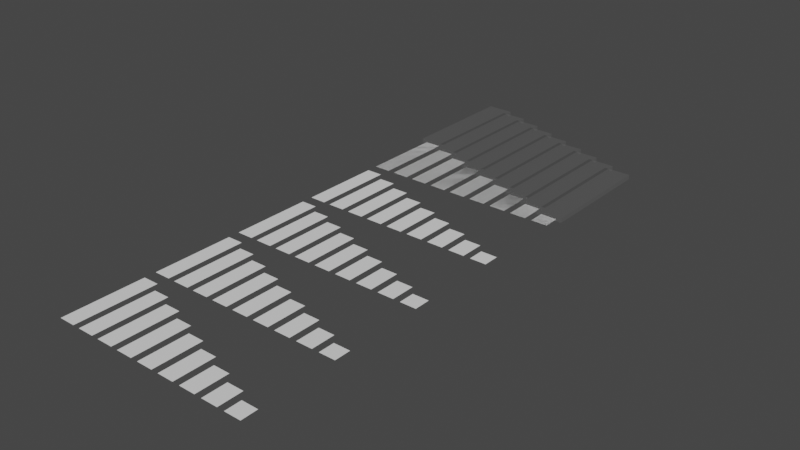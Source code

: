# Source: lightning_bullet.blend  (saved by Blender 3.6.13; exported with 4.5.12 LTS)
import bpy
from mathutils import Matrix  # noqa: F401  (used for matrix-valued properties, if any)

bpy.ops.wm.read_factory_settings(use_empty=True)
scene = bpy.context.scene
scene.name = 'Scene'

# ---- collections
col_bullet_0 = bpy.data.collections.new('bullet_0'); scene.collection.children.link(col_bullet_0)
col_sample = bpy.data.collections.new('sample'); scene.collection.children.link(col_sample)

# ---- materials (node trees are filled in below, after node groups)
mat_material = bpy.data.materials.new('Material')
mat_material.surface_render_method = 'BLENDED'
mat_material.blend_method = 'BLEND'
mat_material.alpha_threshold = 0.0
mat_material.use_transparent_shadow = False
mat_material.roughness = 0.5
mat_material.line_color = (0.0, 0.0, 0.0, 1.0)

# ---- material node trees
mat_material.use_nodes = True; mat_material.node_tree.nodes.clear()
_N = mat_material.node_tree.nodes; _L = mat_material.node_tree.links
n0 = _N.new('ShaderNodeOutputMaterial'); n0.name = 'Material Output'; n0.location = (300, 300)
n1 = _N.new('ShaderNodeBsdfPrincipled'); n1.name = 'Principled BSDF'; n1.location = (10, 300)
n1.distribution = 'GGX'
n1.subsurface_method = 'RANDOM_WALK_SKIN'
n1.inputs[0].default_value = (0.8, 0.8, 0.8, 0.2071)
n1.inputs[3].default_value = 1.45
n1.inputs[4].default_value = 0.03109
n1.inputs[27].default_value = (0.0, 0.0, 0.0, 1.0)
n1.inputs[28].default_value = 1.0
_L.new(n1.outputs[0], n0.inputs[0])
n0.is_active_output = True

# ---- world
world_world = bpy.data.worlds.new('World'); scene.world = world_world
world_world.use_nodes = True; world_world.node_tree.nodes.clear()
_N = world_world.node_tree.nodes; _L = world_world.node_tree.links
n0 = _N.new('ShaderNodeOutputWorld'); n0.name = 'World Output'; n0.location = (300, 300)
n1 = _N.new('ShaderNodeBackground'); n1.name = 'Background'; n1.location = (10, 300)
n1.inputs[0].default_value = (0.05088, 0.05088, 0.05088, 1.0)
_L.new(n1.outputs[0], n0.inputs[0])
n0.is_active_output = True
world_world.color = (0.05088, 0.05088, 0.05088)
world_world.use_sun_shadow = False
world_world.sun_shadow_jitter_overblur = 0.0

# ---- meshes
me_cube_mesh_data_4445 = bpy.data.meshes.new('cube_mesh_data.4445')
me_cube_mesh_data_4445.from_pydata([(87.61, 31.28, 87.61), (-87.61, 31.28, 87.61), (-87.61, 31.28, -788.4), (87.61, 31.28, -788.4)], [], [(2, 1, 0, 3)])
_uv = me_cube_mesh_data_4445.uv_layers.new(name='UVMap')
_uv.uv.foreach_set('vector', [0.0, 0.9999, 0.0, 0.0, 0.1992, 0.0, 0.1992, 0.9999])
me_cube_mesh_data_4445.materials.append(None)
me_cube_mesh_data_4445.update()
me_cube_mesh_data_008 = bpy.data.meshes.new('cube_mesh_data.008')
me_cube_mesh_data_008.from_pydata([(87.61, 31.28, 87.61), (-87.61, 31.28, 87.61), (-87.61, 31.28, -700.8), (87.61, 31.28, -700.8)], [], [(2, 1, 0, 3)])
_uv = me_cube_mesh_data_008.uv_layers.new(name='UVMap')
_uv.uv.foreach_set('vector', [0.0, 0.8999, 0.0, 0.0, 0.1992, 0.0, 0.1992, 0.8999])
me_cube_mesh_data_008.materials.append(None)
me_cube_mesh_data_008.update()
me_cube_mesh_data_009 = bpy.data.meshes.new('cube_mesh_data.009')
me_cube_mesh_data_009.from_pydata([(87.61, 31.28, 87.61), (-87.61, 31.28, 87.61), (-87.61, 31.28, -613.2), (87.61, 31.28, -613.2)], [], [(2, 1, 0, 3)])
_uv = me_cube_mesh_data_009.uv_layers.new(name='UVMap')
_uv.uv.foreach_set('vector', [0.0, 0.7999, 0.0, 0.0, 0.1992, 0.0, 0.1992, 0.7999])
me_cube_mesh_data_009.materials.append(None)
me_cube_mesh_data_009.update()
me_cube_mesh_data_010 = bpy.data.meshes.new('cube_mesh_data.010')
me_cube_mesh_data_010.from_pydata([(87.61, 31.28, 87.61), (-87.61, 31.28, 87.61), (-87.61, 31.28, -525.6), (87.61, 31.28, -525.6)], [], [(2, 1, 0, 3)])
_uv = me_cube_mesh_data_010.uv_layers.new(name='UVMap')
_uv.uv.foreach_set('vector', [0.0, 0.6999, 0.0, 0.0, 0.1992, 0.0, 0.1992, 0.6999])
me_cube_mesh_data_010.materials.append(None)
me_cube_mesh_data_010.update()
me_cube_mesh_data_011 = bpy.data.meshes.new('cube_mesh_data.011')
me_cube_mesh_data_011.from_pydata([(87.61, 31.28, 87.61), (-87.61, 31.28, 87.61), (-87.61, 31.28, -437.9), (87.61, 31.28, -437.9)], [], [(2, 1, 0, 3)])
_uv = me_cube_mesh_data_011.uv_layers.new(name='UVMap')
_uv.uv.foreach_set('vector', [0.0, 0.5999, 0.0, 0.0, 0.1992, 0.0, 0.1992, 0.5999])
me_cube_mesh_data_011.materials.append(None)
me_cube_mesh_data_011.update()
me_cube_mesh_data_012 = bpy.data.meshes.new('cube_mesh_data.012')
me_cube_mesh_data_012.from_pydata([(87.61, 31.28, 87.61), (-87.61, 31.28, 87.61), (-87.61, 31.28, -350.3), (87.61, 31.28, -350.3)], [], [(2, 1, 0, 3)])
_uv = me_cube_mesh_data_012.uv_layers.new(name='UVMap')
_uv.uv.foreach_set('vector', [0.0, 0.4999, 0.0, 0.0, 0.1992, 0.0, 0.1992, 0.4999])
me_cube_mesh_data_012.materials.append(None)
me_cube_mesh_data_012.update()
me_cube_mesh_data_013 = bpy.data.meshes.new('cube_mesh_data.013')
me_cube_mesh_data_013.from_pydata([(87.61, 31.28, 87.61), (-87.61, 31.28, 87.61), (-87.61, 31.28, -262.7), (87.61, 31.28, -262.7)], [], [(2, 1, 0, 3)])
_uv = me_cube_mesh_data_013.uv_layers.new(name='UVMap')
_uv.uv.foreach_set('vector', [0.0, 0.3999, 0.0, 0.0, 0.1992, 0.0, 0.1992, 0.3999])
me_cube_mesh_data_013.materials.append(None)
me_cube_mesh_data_013.update()
me_cube_mesh_data_014 = bpy.data.meshes.new('cube_mesh_data.014')
me_cube_mesh_data_014.from_pydata([(87.61, 31.28, 87.61), (-87.61, 31.28, 87.61), (-87.61, 31.28, -175.1), (87.61, 31.28, -175.1)], [], [(1, 0, 3, 2)])
_uv = me_cube_mesh_data_014.uv_layers.new(name='UVMap')
_uv.uv.foreach_set('vector', [0.0, 0.0, 0.1992, 0.0, 0.1992, 0.2999, 0.0, 0.2999])
me_cube_mesh_data_014.materials.append(None)
me_cube_mesh_data_014.update()
me_cube_mesh_data_015 = bpy.data.meshes.new('cube_mesh_data.015')
me_cube_mesh_data_015.from_pydata([(87.61, 31.28, 87.61), (-87.61, 31.28, 87.61), (-87.61, 31.28, -87.51), (87.61, 31.28, -87.51)], [], [(1, 0, 3, 2)])
_uv = me_cube_mesh_data_015.uv_layers.new(name='UVMap')
_uv.uv.foreach_set('vector', [0.0, 0.0, 0.1992, 0.0, 0.1992, 0.1999, 0.0, 0.1999])
me_cube_mesh_data_015.materials.append(None)
me_cube_mesh_data_015.update()
me_cube_mesh_data_063 = bpy.data.meshes.new('cube_mesh_data.063')
me_cube_mesh_data_063.from_pydata([(87.61, 31.28, 87.61), (-87.61, 31.28, 87.61), (-87.61, 31.28, -788.4), (87.61, 31.28, -788.4)], [], [(2, 1, 0, 3)])
_uv = me_cube_mesh_data_063.uv_layers.new(name='UVMap')
_uv.uv.foreach_set('vector', [0.2, 0.9999, 0.2, 0.0, 0.3992, 0.0, 0.3992, 0.9999])
me_cube_mesh_data_063.materials.append(None)
me_cube_mesh_data_063.update()
me_cube_mesh_data_064 = bpy.data.meshes.new('cube_mesh_data.064')
me_cube_mesh_data_064.from_pydata([(87.61, 31.28, 87.61), (-87.61, 31.28, 87.61), (-87.61, 31.28, -700.8), (87.61, 31.28, -700.8)], [], [(2, 1, 0, 3)])
_uv = me_cube_mesh_data_064.uv_layers.new(name='UVMap')
_uv.uv.foreach_set('vector', [0.2, 0.8999, 0.2, 0.0, 0.3992, 0.0, 0.3992, 0.8999])
me_cube_mesh_data_064.materials.append(None)
me_cube_mesh_data_064.update()
me_cube_mesh_data_065 = bpy.data.meshes.new('cube_mesh_data.065')
me_cube_mesh_data_065.from_pydata([(87.61, 31.28, 87.61), (-87.61, 31.28, 87.61), (-87.61, 31.28, -613.2), (87.61, 31.28, -613.2)], [], [(2, 1, 0, 3)])
_uv = me_cube_mesh_data_065.uv_layers.new(name='UVMap')
_uv.uv.foreach_set('vector', [0.2, 0.7999, 0.2, 0.0, 0.3992, 0.0, 0.3992, 0.7999])
me_cube_mesh_data_065.materials.append(None)
me_cube_mesh_data_065.update()
me_cube_mesh_data_066 = bpy.data.meshes.new('cube_mesh_data.066')
me_cube_mesh_data_066.from_pydata([(87.61, 31.28, 87.61), (-87.61, 31.28, 87.61), (-87.61, 31.28, -525.6), (87.61, 31.28, -525.6)], [], [(2, 1, 0, 3)])
_uv = me_cube_mesh_data_066.uv_layers.new(name='UVMap')
_uv.uv.foreach_set('vector', [0.2, 0.6999, 0.2, 0.0, 0.3992, 0.0, 0.3992, 0.6999])
me_cube_mesh_data_066.materials.append(None)
me_cube_mesh_data_066.update()
me_cube_mesh_data_067 = bpy.data.meshes.new('cube_mesh_data.067')
me_cube_mesh_data_067.from_pydata([(87.61, 31.28, 87.61), (-87.61, 31.28, 87.61), (-87.61, 31.28, -437.9), (87.61, 31.28, -437.9)], [], [(2, 1, 0, 3)])
_uv = me_cube_mesh_data_067.uv_layers.new(name='UVMap')
_uv.uv.foreach_set('vector', [0.2, 0.5999, 0.2, 0.0, 0.3992, 0.0, 0.3992, 0.5999])
me_cube_mesh_data_067.materials.append(None)
me_cube_mesh_data_067.update()
me_cube_mesh_data_068 = bpy.data.meshes.new('cube_mesh_data.068')
me_cube_mesh_data_068.from_pydata([(87.61, 31.28, 87.61), (-87.61, 31.28, 87.61), (-87.61, 31.28, -350.3), (87.61, 31.28, -350.3)], [], [(2, 1, 0, 3)])
_uv = me_cube_mesh_data_068.uv_layers.new(name='UVMap')
_uv.uv.foreach_set('vector', [0.2, 0.4999, 0.2, 0.0, 0.3992, 0.0, 0.3992, 0.4999])
me_cube_mesh_data_068.materials.append(None)
me_cube_mesh_data_068.update()
me_cube_mesh_data_069 = bpy.data.meshes.new('cube_mesh_data.069')
me_cube_mesh_data_069.from_pydata([(87.61, 31.28, 87.61), (-87.61, 31.28, 87.61), (-87.61, 31.28, -262.7), (87.61, 31.28, -262.7)], [], [(2, 1, 0, 3)])
_uv = me_cube_mesh_data_069.uv_layers.new(name='UVMap')
_uv.uv.foreach_set('vector', [0.2, 0.3999, 0.2, 0.0, 0.3992, 0.0, 0.3992, 0.3999])
me_cube_mesh_data_069.materials.append(None)
me_cube_mesh_data_069.update()
me_cube_mesh_data_070 = bpy.data.meshes.new('cube_mesh_data.070')
me_cube_mesh_data_070.from_pydata([(87.61, 31.28, 87.61), (-87.61, 31.28, 87.61), (-87.61, 31.28, -175.1), (87.61, 31.28, -175.1)], [], [(1, 0, 3, 2)])
_uv = me_cube_mesh_data_070.uv_layers.new(name='UVMap')
_uv.uv.foreach_set('vector', [0.2, 0.0, 0.3992, 0.0, 0.3992, 0.2999, 0.2, 0.2999])
me_cube_mesh_data_070.materials.append(None)
me_cube_mesh_data_070.update()
me_cube_mesh_data_071 = bpy.data.meshes.new('cube_mesh_data.071')
me_cube_mesh_data_071.from_pydata([(87.61, 31.28, 87.61), (-87.61, 31.28, 87.61), (-87.61, 31.28, -87.51), (87.61, 31.28, -87.51)], [], [(1, 0, 3, 2)])
_uv = me_cube_mesh_data_071.uv_layers.new(name='UVMap')
_uv.uv.foreach_set('vector', [0.2, 0.0, 0.3992, 0.0, 0.3992, 0.1999, 0.2, 0.1999])
me_cube_mesh_data_071.materials.append(None)
me_cube_mesh_data_071.update()
me_cube_mesh_data_072 = bpy.data.meshes.new('cube_mesh_data.072')
me_cube_mesh_data_072.from_pydata([(87.61, 31.28, 87.61), (-87.61, 31.28, 87.61), (-87.61, 31.28, -788.4), (87.61, 31.28, -788.4)], [], [(2, 1, 0, 3)])
_uv = me_cube_mesh_data_072.uv_layers.new(name='UVMap')
_uv.uv.foreach_set('vector', [0.4, 0.9999, 0.4, 0.0, 0.5992, 0.0, 0.5992, 0.9999])
me_cube_mesh_data_072.materials.append(None)
me_cube_mesh_data_072.update()
me_cube_mesh_data_073 = bpy.data.meshes.new('cube_mesh_data.073')
me_cube_mesh_data_073.from_pydata([(87.61, 31.28, 87.61), (-87.61, 31.28, 87.61), (-87.61, 31.28, -700.8), (87.61, 31.28, -700.8)], [], [(2, 1, 0, 3)])
_uv = me_cube_mesh_data_073.uv_layers.new(name='UVMap')
_uv.uv.foreach_set('vector', [0.4, 0.8999, 0.4, 0.0, 0.5992, 0.0, 0.5992, 0.8999])
me_cube_mesh_data_073.materials.append(None)
me_cube_mesh_data_073.update()
me_cube_mesh_data_074 = bpy.data.meshes.new('cube_mesh_data.074')
me_cube_mesh_data_074.from_pydata([(87.61, 31.28, 87.61), (-87.61, 31.28, 87.61), (-87.61, 31.28, -613.2), (87.61, 31.28, -613.2)], [], [(2, 1, 0, 3)])
_uv = me_cube_mesh_data_074.uv_layers.new(name='UVMap')
_uv.uv.foreach_set('vector', [0.4, 0.7999, 0.4, 0.0, 0.5992, 0.0, 0.5992, 0.7999])
me_cube_mesh_data_074.materials.append(None)
me_cube_mesh_data_074.update()
me_cube_mesh_data_075 = bpy.data.meshes.new('cube_mesh_data.075')
me_cube_mesh_data_075.from_pydata([(87.61, 31.28, 87.61), (-87.61, 31.28, 87.61), (-87.61, 31.28, -525.6), (87.61, 31.28, -525.6)], [], [(2, 1, 0, 3)])
_uv = me_cube_mesh_data_075.uv_layers.new(name='UVMap')
_uv.uv.foreach_set('vector', [0.4, 0.6999, 0.4, 0.0, 0.5992, 0.0, 0.5992, 0.6999])
me_cube_mesh_data_075.materials.append(None)
me_cube_mesh_data_075.update()
me_cube_mesh_data_076 = bpy.data.meshes.new('cube_mesh_data.076')
me_cube_mesh_data_076.from_pydata([(87.61, 31.28, 87.61), (-87.61, 31.28, 87.61), (-87.61, 31.28, -437.9), (87.61, 31.28, -437.9)], [], [(2, 1, 0, 3)])
_uv = me_cube_mesh_data_076.uv_layers.new(name='UVMap')
_uv.uv.foreach_set('vector', [0.4, 0.5999, 0.4, 0.0, 0.5992, 0.0, 0.5992, 0.5999])
me_cube_mesh_data_076.materials.append(None)
me_cube_mesh_data_076.update()
me_cube_mesh_data_077 = bpy.data.meshes.new('cube_mesh_data.077')
me_cube_mesh_data_077.from_pydata([(87.61, 31.28, 87.61), (-87.61, 31.28, 87.61), (-87.61, 31.28, -350.3), (87.61, 31.28, -350.3)], [], [(2, 1, 0, 3)])
_uv = me_cube_mesh_data_077.uv_layers.new(name='UVMap')
_uv.uv.foreach_set('vector', [0.4, 0.4999, 0.4, 0.0, 0.5992, 0.0, 0.5992, 0.4999])
me_cube_mesh_data_077.materials.append(None)
me_cube_mesh_data_077.update()
me_cube_mesh_data_078 = bpy.data.meshes.new('cube_mesh_data.078')
me_cube_mesh_data_078.from_pydata([(87.61, 31.28, 87.61), (-87.61, 31.28, 87.61), (-87.61, 31.28, -262.7), (87.61, 31.28, -262.7)], [], [(2, 1, 0, 3)])
_uv = me_cube_mesh_data_078.uv_layers.new(name='UVMap')
_uv.uv.foreach_set('vector', [0.4, 0.3999, 0.4, 0.0, 0.5992, 0.0, 0.5992, 0.3999])
me_cube_mesh_data_078.materials.append(None)
me_cube_mesh_data_078.update()
me_cube_mesh_data_079 = bpy.data.meshes.new('cube_mesh_data.079')
me_cube_mesh_data_079.from_pydata([(87.61, 31.28, 87.61), (-87.61, 31.28, 87.61), (-87.61, 31.28, -175.1), (87.61, 31.28, -175.1)], [], [(1, 0, 3, 2)])
_uv = me_cube_mesh_data_079.uv_layers.new(name='UVMap')
_uv.uv.foreach_set('vector', [0.4, 0.0, 0.5992, 0.0, 0.5992, 0.2999, 0.4, 0.2999])
me_cube_mesh_data_079.materials.append(None)
me_cube_mesh_data_079.update()
me_cube_mesh_data_080 = bpy.data.meshes.new('cube_mesh_data.080')
me_cube_mesh_data_080.from_pydata([(87.61, 31.28, 87.61), (-87.61, 31.28, 87.61), (-87.61, 31.28, -87.51), (87.61, 31.28, -87.51)], [], [(1, 0, 3, 2)])
_uv = me_cube_mesh_data_080.uv_layers.new(name='UVMap')
_uv.uv.foreach_set('vector', [0.4, 0.0, 0.5992, 0.0, 0.5992, 0.1999, 0.4, 0.1999])
me_cube_mesh_data_080.materials.append(None)
me_cube_mesh_data_080.update()
me_cube_mesh_data_081 = bpy.data.meshes.new('cube_mesh_data.081')
me_cube_mesh_data_081.from_pydata([(87.61, 31.28, 87.61), (-87.61, 31.28, 87.61), (-87.61, 31.28, -788.4), (87.61, 31.28, -788.4)], [], [(2, 1, 0, 3)])
_uv = me_cube_mesh_data_081.uv_layers.new(name='UVMap')
_uv.uv.foreach_set('vector', [0.6, 0.9999, 0.6, 0.0, 0.7992, 0.0, 0.7992, 0.9999])
me_cube_mesh_data_081.materials.append(None)
me_cube_mesh_data_081.update()
me_cube_mesh_data_082 = bpy.data.meshes.new('cube_mesh_data.082')
me_cube_mesh_data_082.from_pydata([(87.61, 31.28, 87.61), (-87.61, 31.28, 87.61), (-87.61, 31.28, -700.8), (87.61, 31.28, -700.8)], [], [(2, 1, 0, 3)])
_uv = me_cube_mesh_data_082.uv_layers.new(name='UVMap')
_uv.uv.foreach_set('vector', [0.6, 0.8999, 0.6, 0.0, 0.7992, 0.0, 0.7992, 0.8999])
me_cube_mesh_data_082.materials.append(None)
me_cube_mesh_data_082.update()
me_cube_mesh_data_083 = bpy.data.meshes.new('cube_mesh_data.083')
me_cube_mesh_data_083.from_pydata([(87.61, 31.28, 87.61), (-87.61, 31.28, 87.61), (-87.61, 31.28, -613.2), (87.61, 31.28, -613.2)], [], [(2, 1, 0, 3)])
_uv = me_cube_mesh_data_083.uv_layers.new(name='UVMap')
_uv.uv.foreach_set('vector', [0.6, 0.7999, 0.6, 0.0, 0.7992, 0.0, 0.7992, 0.7999])
me_cube_mesh_data_083.materials.append(None)
me_cube_mesh_data_083.update()
me_cube_mesh_data_084 = bpy.data.meshes.new('cube_mesh_data.084')
me_cube_mesh_data_084.from_pydata([(87.61, 31.28, 87.61), (-87.61, 31.28, 87.61), (-87.61, 31.28, -525.6), (87.61, 31.28, -525.6)], [], [(2, 1, 0, 3)])
_uv = me_cube_mesh_data_084.uv_layers.new(name='UVMap')
_uv.uv.foreach_set('vector', [0.6, 0.6999, 0.6, 0.0, 0.7992, 0.0, 0.7992, 0.6999])
me_cube_mesh_data_084.materials.append(None)
me_cube_mesh_data_084.update()
me_cube_mesh_data_085 = bpy.data.meshes.new('cube_mesh_data.085')
me_cube_mesh_data_085.from_pydata([(87.61, 31.28, 87.61), (-87.61, 31.28, 87.61), (-87.61, 31.28, -437.9), (87.61, 31.28, -437.9)], [], [(2, 1, 0, 3)])
_uv = me_cube_mesh_data_085.uv_layers.new(name='UVMap')
_uv.uv.foreach_set('vector', [0.6, 0.5999, 0.6, 0.0, 0.7992, 0.0, 0.7992, 0.5999])
me_cube_mesh_data_085.materials.append(None)
me_cube_mesh_data_085.update()
me_cube_mesh_data_086 = bpy.data.meshes.new('cube_mesh_data.086')
me_cube_mesh_data_086.from_pydata([(87.61, 31.28, 87.61), (-87.61, 31.28, 87.61), (-87.61, 31.28, -350.3), (87.61, 31.28, -350.3)], [], [(2, 1, 0, 3)])
_uv = me_cube_mesh_data_086.uv_layers.new(name='UVMap')
_uv.uv.foreach_set('vector', [0.6, 0.4999, 0.6, 0.0, 0.7992, 0.0, 0.7992, 0.4999])
me_cube_mesh_data_086.materials.append(None)
me_cube_mesh_data_086.update()
me_cube_mesh_data_087 = bpy.data.meshes.new('cube_mesh_data.087')
me_cube_mesh_data_087.from_pydata([(87.61, 31.28, 87.61), (-87.61, 31.28, 87.61), (-87.61, 31.28, -262.7), (87.61, 31.28, -262.7)], [], [(2, 1, 0, 3)])
_uv = me_cube_mesh_data_087.uv_layers.new(name='UVMap')
_uv.uv.foreach_set('vector', [0.6, 0.3999, 0.6, 0.0, 0.7992, 0.0, 0.7992, 0.3999])
me_cube_mesh_data_087.materials.append(None)
me_cube_mesh_data_087.update()
me_cube_mesh_data_088 = bpy.data.meshes.new('cube_mesh_data.088')
me_cube_mesh_data_088.from_pydata([(87.61, 31.28, 87.61), (-87.61, 31.28, 87.61), (-87.61, 31.28, -175.1), (87.61, 31.28, -175.1)], [], [(1, 0, 3, 2)])
_uv = me_cube_mesh_data_088.uv_layers.new(name='UVMap')
_uv.uv.foreach_set('vector', [0.6, 0.0, 0.7992, 0.0, 0.7992, 0.2999, 0.6, 0.2999])
me_cube_mesh_data_088.materials.append(None)
me_cube_mesh_data_088.update()
me_cube_mesh_data_089 = bpy.data.meshes.new('cube_mesh_data.089')
me_cube_mesh_data_089.from_pydata([(87.61, 31.28, 87.61), (-87.61, 31.28, 87.61), (-87.61, 31.28, -87.51), (87.61, 31.28, -87.51)], [], [(1, 0, 3, 2)])
_uv = me_cube_mesh_data_089.uv_layers.new(name='UVMap')
_uv.uv.foreach_set('vector', [0.6, 0.0, 0.7992, 0.0, 0.7992, 0.1999, 0.6, 0.1999])
me_cube_mesh_data_089.materials.append(None)
me_cube_mesh_data_089.update()
me_cube_mesh_data_090 = bpy.data.meshes.new('cube_mesh_data.090')
me_cube_mesh_data_090.from_pydata([(87.61, 31.28, 87.61), (-87.61, 31.28, 87.61), (-87.61, 31.28, -788.4), (87.61, 31.28, -788.4)], [], [(2, 1, 0, 3)])
_uv = me_cube_mesh_data_090.uv_layers.new(name='UVMap')
_uv.uv.foreach_set('vector', [0.8, 0.9999, 0.8, 0.0, 0.9992, 0.0, 0.9992, 0.9999])
me_cube_mesh_data_090.update()
me_cube_mesh_data_091 = bpy.data.meshes.new('cube_mesh_data.091')
me_cube_mesh_data_091.from_pydata([(87.61, 31.28, 87.61), (-87.61, 31.28, 87.61), (-87.61, 31.28, -700.8), (87.61, 31.28, -700.8)], [], [(2, 1, 0, 3)])
_uv = me_cube_mesh_data_091.uv_layers.new(name='UVMap')
_uv.uv.foreach_set('vector', [0.8, 0.8999, 0.8, 0.0, 0.9992, 0.0, 0.9992, 0.8999])
me_cube_mesh_data_091.materials.append(None)
me_cube_mesh_data_091.update()
me_cube_mesh_data_092 = bpy.data.meshes.new('cube_mesh_data.092')
me_cube_mesh_data_092.from_pydata([(87.61, 31.28, 87.61), (-87.61, 31.28, 87.61), (-87.61, 31.28, -613.2), (87.61, 31.28, -613.2)], [], [(2, 1, 0, 3)])
_uv = me_cube_mesh_data_092.uv_layers.new(name='UVMap')
_uv.uv.foreach_set('vector', [0.8, 0.7999, 0.8, 0.0, 0.9992, 0.0, 0.9992, 0.7999])
me_cube_mesh_data_092.materials.append(None)
me_cube_mesh_data_092.update()
me_cube_mesh_data_093 = bpy.data.meshes.new('cube_mesh_data.093')
me_cube_mesh_data_093.from_pydata([(87.61, 31.28, 87.61), (-87.61, 31.28, 87.61), (-87.61, 31.28, -525.6), (87.61, 31.28, -525.6)], [], [(2, 1, 0, 3)])
_uv = me_cube_mesh_data_093.uv_layers.new(name='UVMap')
_uv.uv.foreach_set('vector', [0.8, 0.6999, 0.8, 0.0, 0.9992, 0.0, 0.9992, 0.6999])
me_cube_mesh_data_093.materials.append(None)
me_cube_mesh_data_093.update()
me_cube_mesh_data_094 = bpy.data.meshes.new('cube_mesh_data.094')
me_cube_mesh_data_094.from_pydata([(87.61, 31.28, 87.61), (-87.61, 31.28, 87.61), (-87.61, 31.28, -437.9), (87.61, 31.28, -437.9)], [], [(2, 1, 0, 3)])
_uv = me_cube_mesh_data_094.uv_layers.new(name='UVMap')
_uv.uv.foreach_set('vector', [0.8, 0.5999, 0.8, 0.0, 0.9992, 0.0, 0.9992, 0.5999])
me_cube_mesh_data_094.materials.append(None)
me_cube_mesh_data_094.update()
me_cube_mesh_data_095 = bpy.data.meshes.new('cube_mesh_data.095')
me_cube_mesh_data_095.from_pydata([(87.61, 31.28, 87.61), (-87.61, 31.28, 87.61), (-87.61, 31.28, -350.3), (87.61, 31.28, -350.3)], [], [(2, 1, 0, 3)])
_uv = me_cube_mesh_data_095.uv_layers.new(name='UVMap')
_uv.uv.foreach_set('vector', [0.8, 0.4999, 0.8, 0.0, 0.9992, 0.0, 0.9992, 0.4999])
me_cube_mesh_data_095.materials.append(None)
me_cube_mesh_data_095.update()
me_cube_mesh_data_096 = bpy.data.meshes.new('cube_mesh_data.096')
me_cube_mesh_data_096.from_pydata([(87.61, 31.28, 87.61), (-87.61, 31.28, 87.61), (-87.61, 31.28, -262.7), (87.61, 31.28, -262.7)], [], [(2, 1, 0, 3)])
_uv = me_cube_mesh_data_096.uv_layers.new(name='UVMap')
_uv.uv.foreach_set('vector', [0.8, 0.3999, 0.8, 0.0, 0.9992, 0.0, 0.9992, 0.3999])
me_cube_mesh_data_096.materials.append(None)
me_cube_mesh_data_096.update()
me_cube_mesh_data_097 = bpy.data.meshes.new('cube_mesh_data.097')
me_cube_mesh_data_097.from_pydata([(87.61, 31.28, 87.61), (-87.61, 31.28, 87.61), (-87.61, 31.28, -175.1), (87.61, 31.28, -175.1)], [], [(1, 0, 3, 2)])
_uv = me_cube_mesh_data_097.uv_layers.new(name='UVMap')
_uv.uv.foreach_set('vector', [0.8, 0.0, 0.9992, 0.0, 0.9992, 0.2999, 0.8, 0.2999])
me_cube_mesh_data_097.materials.append(None)
me_cube_mesh_data_097.update()
me_cube_mesh_data_098 = bpy.data.meshes.new('cube_mesh_data.098')
me_cube_mesh_data_098.from_pydata([(87.61, 31.28, 87.61), (-87.61, 31.28, 87.61), (-87.61, 31.28, -87.51), (87.61, 31.28, -87.51)], [], [(1, 0, 3, 2)])
_uv = me_cube_mesh_data_098.uv_layers.new(name='UVMap')
_uv.uv.foreach_set('vector', [0.8, 0.0, 0.9992, 0.0, 0.9992, 0.1999, 0.8, 0.1999])
me_cube_mesh_data_098.materials.append(None)
me_cube_mesh_data_098.update()
me_cube_mesh_data_054 = bpy.data.meshes.new('cube_mesh_data.054')
me_cube_mesh_data_054.from_pydata([(87.61, 31.28, -788.5), (-87.61, 31.28, -788.5), (87.61, 31.28, 87.61), (-87.61, 31.28, 87.61)], [], [(1, 3, 2, 0)])
_uv = me_cube_mesh_data_054.uv_layers.new(name='UVMap')
_uv.uv.foreach_set('vector', [0.0, 1.0, 0.0, 0.0, 0.1992, 0.0, 0.1992, 1.0])
me_cube_mesh_data_054.materials.append(None)
me_cube_mesh_data_054.update()
me_cube_mesh_data_055 = bpy.data.meshes.new('cube_mesh_data.055')
me_cube_mesh_data_055.from_pydata([(87.61, 31.28, -788.5), (-87.61, 31.28, -788.5), (87.61, 31.28, 87.61), (-87.61, 31.28, 87.61)], [], [(1, 3, 2, 0)])
_uv = me_cube_mesh_data_055.uv_layers.new(name='UVMap')
_uv.uv.foreach_set('vector', [0.0, 1.0, 0.0, 0.0, 0.1992, 0.0, 0.1992, 1.0])
me_cube_mesh_data_055.materials.append(None)
me_cube_mesh_data_055.update()
me_cube_mesh_data_056 = bpy.data.meshes.new('cube_mesh_data.056')
me_cube_mesh_data_056.from_pydata([(87.61, 31.28, -788.5), (-87.61, 31.28, -788.5), (87.61, 31.28, 87.61), (-87.61, 31.28, 87.61)], [], [(1, 3, 2, 0)])
_uv = me_cube_mesh_data_056.uv_layers.new(name='UVMap')
_uv.uv.foreach_set('vector', [0.0, 1.0, 0.0, 0.0, 0.1992, 0.0, 0.1992, 1.0])
me_cube_mesh_data_056.materials.append(None)
me_cube_mesh_data_056.update()
me_cube_mesh_data_057 = bpy.data.meshes.new('cube_mesh_data.057')
me_cube_mesh_data_057.from_pydata([(87.61, 31.28, -788.5), (-87.61, 31.28, -788.5), (87.61, 31.28, 87.61), (-87.61, 31.28, 87.61)], [], [(1, 3, 2, 0)])
_uv = me_cube_mesh_data_057.uv_layers.new(name='UVMap')
_uv.uv.foreach_set('vector', [0.0, 1.0, 0.0, 0.0, 0.1992, 0.0, 0.1992, 1.0])
me_cube_mesh_data_057.materials.append(None)
me_cube_mesh_data_057.update()
me_cube_mesh_data_058 = bpy.data.meshes.new('cube_mesh_data.058')
me_cube_mesh_data_058.from_pydata([(87.61, 31.28, 87.61), (-87.61, 31.28, 87.61), (-87.61, 31.28, -437.9), (87.61, 31.28, -437.9)], [], [(2, 1, 0, 3)])
_uv = me_cube_mesh_data_058.uv_layers.new(name='UVMap')
_uv.uv.foreach_set('vector', [0.0, 0.5999, 0.0, 0.0, 0.1992, 0.0, 0.1992, 0.5999])
me_cube_mesh_data_058.materials.append(None)
me_cube_mesh_data_058.update()
me_cube_mesh_data_059 = bpy.data.meshes.new('cube_mesh_data.059')
me_cube_mesh_data_059.from_pydata([(87.61, 31.28, -788.5), (-87.61, 31.28, -788.5), (87.61, 31.28, 87.61), (-87.61, 31.28, 87.61)], [], [(1, 3, 2, 0)])
_uv = me_cube_mesh_data_059.uv_layers.new(name='UVMap')
_uv.uv.foreach_set('vector', [0.0, 1.0, 0.0, 0.0, 0.1992, 0.0, 0.1992, 1.0])
me_cube_mesh_data_059.materials.append(None)
me_cube_mesh_data_059.update()
me_cube_mesh_data_060 = bpy.data.meshes.new('cube_mesh_data.060')
me_cube_mesh_data_060.from_pydata([(87.61, 31.28, -788.5), (-87.61, 31.28, -788.5), (87.61, 31.28, 87.61), (-87.61, 31.28, 87.61)], [], [(1, 3, 2, 0)])
_uv = me_cube_mesh_data_060.uv_layers.new(name='UVMap')
_uv.uv.foreach_set('vector', [0.0, 1.0, 0.0, 0.0, 0.1992, 0.0, 0.1992, 1.0])
me_cube_mesh_data_060.materials.append(None)
me_cube_mesh_data_060.update()
me_cube_mesh_data_061 = bpy.data.meshes.new('cube_mesh_data.061')
me_cube_mesh_data_061.from_pydata([(87.61, 31.28, -788.5), (-87.61, 31.28, -788.5), (87.61, 31.28, 87.61), (-87.61, 31.28, 87.61)], [], [(1, 3, 2, 0)])
_uv = me_cube_mesh_data_061.uv_layers.new(name='UVMap')
_uv.uv.foreach_set('vector', [0.0, 1.0, 0.0, 0.0, 0.1992, 0.0, 0.1992, 1.0])
me_cube_mesh_data_061.materials.append(None)
me_cube_mesh_data_061.update()
me_cube_mesh_data_062 = bpy.data.meshes.new('cube_mesh_data.062')
me_cube_mesh_data_062.from_pydata([(87.61, 31.28, -788.5), (-87.61, 31.28, -788.5), (87.61, 31.28, 87.61), (-87.61, 31.28, 87.61)], [], [(1, 3, 2, 0)])
_uv = me_cube_mesh_data_062.uv_layers.new(name='UVMap')
_uv.uv.foreach_set('vector', [0.0, 1.0, 0.0, 0.0, 0.1992, 0.0, 0.1992, 1.0])
me_cube_mesh_data_062.materials.append(None)
me_cube_mesh_data_062.update()
me_cube_048 = bpy.data.meshes.new('Cube.048')
me_cube_048.from_pydata([(-1.0, -1.0, -1.0), (-1.0, -1.0, 1.0), (-1.0, 1.0, -1.0), (-1.0, 1.0, 1.0), (1.0, -1.0, -1.0), (1.0, -1.0, 1.0), (1.0, 1.0, -1.0), (1.0, 1.0, 1.0)], [], [(0, 1, 3, 2), (2, 3, 7, 6), (6, 7, 5, 4), (4, 5, 1, 0), (2, 6, 4, 0), (7, 3, 1, 5)])
_uv = me_cube_048.uv_layers.new(name='UVMap')
_uv.uv.foreach_set('vector', [0.375, 0.0, 0.625, 0.0, 0.625, 0.25, 0.375, 0.25, 0.375, 0.25, 0.625, 0.25, 0.625, 0.5, 0.375, 0.5, 0.375, 0.5, 0.625, 0.5, 0.625, 0.75, 0.375, 0.75, 0.375, 0.75, 0.625, 0.75, 0.625, 1.0, 0.375, 1.0, 0.125, 0.5, 0.375, 0.5, 0.375, 0.75, 0.125, 0.75, 0.625, 0.5, 0.875, 0.5, 0.875, 0.75, 0.625, 0.75])
me_cube_048.materials.append(mat_material)
me_cube_048.update()
me_cube_049 = bpy.data.meshes.new('Cube.049')
me_cube_049.from_pydata([(-1.0, -1.0, -1.0), (-1.0, -1.0, 1.0), (-1.0, 1.0, -1.0), (-1.0, 1.0, 1.0), (1.0, -1.0, -1.0), (1.0, -1.0, 1.0), (1.0, 1.0, -1.0), (1.0, 1.0, 1.0)], [], [(0, 1, 3, 2), (2, 3, 7, 6), (6, 7, 5, 4), (4, 5, 1, 0), (2, 6, 4, 0), (7, 3, 1, 5)])
_uv = me_cube_049.uv_layers.new(name='UVMap')
_uv.uv.foreach_set('vector', [0.375, 0.0, 0.625, 0.0, 0.625, 0.25, 0.375, 0.25, 0.375, 0.25, 0.625, 0.25, 0.625, 0.5, 0.375, 0.5, 0.375, 0.5, 0.625, 0.5, 0.625, 0.75, 0.375, 0.75, 0.375, 0.75, 0.625, 0.75, 0.625, 1.0, 0.375, 1.0, 0.125, 0.5, 0.375, 0.5, 0.375, 0.75, 0.125, 0.75, 0.625, 0.5, 0.875, 0.5, 0.875, 0.75, 0.625, 0.75])
me_cube_049.materials.append(mat_material)
me_cube_049.update()
me_cube_050 = bpy.data.meshes.new('Cube.050')
me_cube_050.from_pydata([(-1.0, -1.0, -1.0), (-1.0, -1.0, 1.0), (-1.0, 1.0, -1.0), (-1.0, 1.0, 1.0), (1.0, -1.0, -1.0), (1.0, -1.0, 1.0), (1.0, 1.0, -1.0), (1.0, 1.0, 1.0)], [], [(0, 1, 3, 2), (2, 3, 7, 6), (6, 7, 5, 4), (4, 5, 1, 0), (2, 6, 4, 0), (7, 3, 1, 5)])
_uv = me_cube_050.uv_layers.new(name='UVMap')
_uv.uv.foreach_set('vector', [0.375, 0.0, 0.625, 0.0, 0.625, 0.25, 0.375, 0.25, 0.375, 0.25, 0.625, 0.25, 0.625, 0.5, 0.375, 0.5, 0.375, 0.5, 0.625, 0.5, 0.625, 0.75, 0.375, 0.75, 0.375, 0.75, 0.625, 0.75, 0.625, 1.0, 0.375, 1.0, 0.125, 0.5, 0.375, 0.5, 0.375, 0.75, 0.125, 0.75, 0.625, 0.5, 0.875, 0.5, 0.875, 0.75, 0.625, 0.75])
me_cube_050.materials.append(mat_material)
me_cube_050.update()
me_cube_051 = bpy.data.meshes.new('Cube.051')
me_cube_051.from_pydata([(-1.0, -1.0, -1.0), (-1.0, -1.0, 1.0), (-1.0, 1.0, -1.0), (-1.0, 1.0, 1.0), (1.0, -1.0, -1.0), (1.0, -1.0, 1.0), (1.0, 1.0, -1.0), (1.0, 1.0, 1.0)], [], [(0, 1, 3, 2), (2, 3, 7, 6), (6, 7, 5, 4), (4, 5, 1, 0), (2, 6, 4, 0), (7, 3, 1, 5)])
_uv = me_cube_051.uv_layers.new(name='UVMap')
_uv.uv.foreach_set('vector', [0.375, 0.0, 0.625, 0.0, 0.625, 0.25, 0.375, 0.25, 0.375, 0.25, 0.625, 0.25, 0.625, 0.5, 0.375, 0.5, 0.375, 0.5, 0.625, 0.5, 0.625, 0.75, 0.375, 0.75, 0.375, 0.75, 0.625, 0.75, 0.625, 1.0, 0.375, 1.0, 0.125, 0.5, 0.375, 0.5, 0.375, 0.75, 0.125, 0.75, 0.625, 0.5, 0.875, 0.5, 0.875, 0.75, 0.625, 0.75])
me_cube_051.materials.append(mat_material)
me_cube_051.update()
me_cube_052 = bpy.data.meshes.new('Cube.052')
me_cube_052.from_pydata([(-1.0, -1.0, -1.0), (-1.0, -1.0, 1.0), (-1.0, 1.0, -1.0), (-1.0, 1.0, 1.0), (1.0, -1.0, -1.0), (1.0, -1.0, 1.0), (1.0, 1.0, -1.0), (1.0, 1.0, 1.0)], [], [(0, 1, 3, 2), (2, 3, 7, 6), (6, 7, 5, 4), (4, 5, 1, 0), (2, 6, 4, 0), (7, 3, 1, 5)])
_uv = me_cube_052.uv_layers.new(name='UVMap')
_uv.uv.foreach_set('vector', [0.375, 0.0, 0.625, 0.0, 0.625, 0.25, 0.375, 0.25, 0.375, 0.25, 0.625, 0.25, 0.625, 0.5, 0.375, 0.5, 0.375, 0.5, 0.625, 0.5, 0.625, 0.75, 0.375, 0.75, 0.375, 0.75, 0.625, 0.75, 0.625, 1.0, 0.375, 1.0, 0.125, 0.5, 0.375, 0.5, 0.375, 0.75, 0.125, 0.75, 0.625, 0.5, 0.875, 0.5, 0.875, 0.75, 0.625, 0.75])
me_cube_052.materials.append(mat_material)
me_cube_052.update()
me_cube_053 = bpy.data.meshes.new('Cube.053')
me_cube_053.from_pydata([(-1.0, -1.0, -1.0), (-1.0, -1.0, 1.0), (-1.0, 1.0, -1.0), (-1.0, 1.0, 1.0), (1.0, -1.0, -1.0), (1.0, -1.0, 1.0), (1.0, 1.0, -1.0), (1.0, 1.0, 1.0)], [], [(0, 1, 3, 2), (2, 3, 7, 6), (6, 7, 5, 4), (4, 5, 1, 0), (2, 6, 4, 0), (7, 3, 1, 5)])
_uv = me_cube_053.uv_layers.new(name='UVMap')
_uv.uv.foreach_set('vector', [0.375, 0.0, 0.625, 0.0, 0.625, 0.25, 0.375, 0.25, 0.375, 0.25, 0.625, 0.25, 0.625, 0.5, 0.375, 0.5, 0.375, 0.5, 0.625, 0.5, 0.625, 0.75, 0.375, 0.75, 0.375, 0.75, 0.625, 0.75, 0.625, 1.0, 0.375, 1.0, 0.125, 0.5, 0.375, 0.5, 0.375, 0.75, 0.125, 0.75, 0.625, 0.5, 0.875, 0.5, 0.875, 0.75, 0.625, 0.75])
me_cube_053.materials.append(mat_material)
me_cube_053.update()
me_cube_054 = bpy.data.meshes.new('Cube.054')
me_cube_054.from_pydata([(-1.0, -1.0, -1.0), (-1.0, -1.0, 1.0), (-1.0, 1.0, -1.0), (-1.0, 1.0, 1.0), (1.0, -1.0, -1.0), (1.0, -1.0, 1.0), (1.0, 1.0, -1.0), (1.0, 1.0, 1.0)], [], [(0, 1, 3, 2), (2, 3, 7, 6), (6, 7, 5, 4), (4, 5, 1, 0), (2, 6, 4, 0), (7, 3, 1, 5)])
_uv = me_cube_054.uv_layers.new(name='UVMap')
_uv.uv.foreach_set('vector', [0.375, 0.0, 0.625, 0.0, 0.625, 0.25, 0.375, 0.25, 0.375, 0.25, 0.625, 0.25, 0.625, 0.5, 0.375, 0.5, 0.375, 0.5, 0.625, 0.5, 0.625, 0.75, 0.375, 0.75, 0.375, 0.75, 0.625, 0.75, 0.625, 1.0, 0.375, 1.0, 0.125, 0.5, 0.375, 0.5, 0.375, 0.75, 0.125, 0.75, 0.625, 0.5, 0.875, 0.5, 0.875, 0.75, 0.625, 0.75])
me_cube_054.materials.append(mat_material)
me_cube_054.update()
me_cube_055 = bpy.data.meshes.new('Cube.055')
me_cube_055.from_pydata([(-1.0, -1.0, -1.0), (-1.0, -1.0, 1.0), (-1.0, 1.0, -1.0), (-1.0, 1.0, 1.0), (1.0, -1.0, -1.0), (1.0, -1.0, 1.0), (1.0, 1.0, -1.0), (1.0, 1.0, 1.0)], [], [(0, 1, 3, 2), (2, 3, 7, 6), (6, 7, 5, 4), (4, 5, 1, 0), (2, 6, 4, 0), (7, 3, 1, 5)])
_uv = me_cube_055.uv_layers.new(name='UVMap')
_uv.uv.foreach_set('vector', [0.375, 0.0, 0.625, 0.0, 0.625, 0.25, 0.375, 0.25, 0.375, 0.25, 0.625, 0.25, 0.625, 0.5, 0.375, 0.5, 0.375, 0.5, 0.625, 0.5, 0.625, 0.75, 0.375, 0.75, 0.375, 0.75, 0.625, 0.75, 0.625, 1.0, 0.375, 1.0, 0.125, 0.5, 0.375, 0.5, 0.375, 0.75, 0.125, 0.75, 0.625, 0.5, 0.875, 0.5, 0.875, 0.75, 0.625, 0.75])
me_cube_055.materials.append(mat_material)
me_cube_055.update()
me_cube_056 = bpy.data.meshes.new('Cube.056')
me_cube_056.from_pydata([(-1.0, -1.0, -1.0), (-1.0, -1.0, 1.0), (-1.0, 1.0, -1.0), (-1.0, 1.0, 1.0), (1.0, -1.0, -1.0), (1.0, -1.0, 1.0), (1.0, 1.0, -1.0), (1.0, 1.0, 1.0)], [], [(0, 1, 3, 2), (2, 3, 7, 6), (6, 7, 5, 4), (4, 5, 1, 0), (2, 6, 4, 0), (7, 3, 1, 5)])
_uv = me_cube_056.uv_layers.new(name='UVMap')
_uv.uv.foreach_set('vector', [0.375, 0.0, 0.625, 0.0, 0.625, 0.25, 0.375, 0.25, 0.375, 0.25, 0.625, 0.25, 0.625, 0.5, 0.375, 0.5, 0.375, 0.5, 0.625, 0.5, 0.625, 0.75, 0.375, 0.75, 0.375, 0.75, 0.625, 0.75, 0.625, 1.0, 0.375, 1.0, 0.125, 0.5, 0.375, 0.5, 0.375, 0.75, 0.125, 0.75, 0.625, 0.5, 0.875, 0.5, 0.875, 0.75, 0.625, 0.75])
me_cube_056.materials.append(mat_material)
me_cube_056.update()

# ---- objects
ob_bullet_electro_0_000 = bpy.data.objects.new('Bullet_Electro_0.000', me_cube_mesh_data_4445)
ob_bullet_electro_0_001 = bpy.data.objects.new('Bullet_Electro_0.001', me_cube_mesh_data_008)
ob_bullet_electro_0_002 = bpy.data.objects.new('Bullet_Electro_0.002', me_cube_mesh_data_009)
ob_bullet_electro_0_003 = bpy.data.objects.new('Bullet_Electro_0.003', me_cube_mesh_data_010)
ob_bullet_electro_0_004 = bpy.data.objects.new('Bullet_Electro_0.004', me_cube_mesh_data_011)
ob_bullet_electro_0_005 = bpy.data.objects.new('Bullet_Electro_0.005', me_cube_mesh_data_012)
ob_bullet_electro_0_006 = bpy.data.objects.new('Bullet_Electro_0.006', me_cube_mesh_data_013)
ob_bullet_electro_0_007 = bpy.data.objects.new('Bullet_Electro_0.007', me_cube_mesh_data_014)
ob_bullet_electro_0_008 = bpy.data.objects.new('Bullet_Electro_0.008', me_cube_mesh_data_015)
ob_bullet_electro_0_009 = bpy.data.objects.new('Bullet_Electro_0.009', me_cube_mesh_data_063)
ob_bullet_electro_0_010 = bpy.data.objects.new('Bullet_Electro_0.010', me_cube_mesh_data_064)
ob_bullet_electro_0_011 = bpy.data.objects.new('Bullet_Electro_0.011', me_cube_mesh_data_065)
ob_bullet_electro_0_012 = bpy.data.objects.new('Bullet_Electro_0.012', me_cube_mesh_data_066)
ob_bullet_electro_0_013 = bpy.data.objects.new('Bullet_Electro_0.013', me_cube_mesh_data_067)
ob_bullet_electro_0_014 = bpy.data.objects.new('Bullet_Electro_0.014', me_cube_mesh_data_068)
ob_bullet_electro_0_015 = bpy.data.objects.new('Bullet_Electro_0.015', me_cube_mesh_data_069)
ob_bullet_electro_0_016 = bpy.data.objects.new('Bullet_Electro_0.016', me_cube_mesh_data_070)
ob_bullet_electro_0_017 = bpy.data.objects.new('Bullet_Electro_0.017', me_cube_mesh_data_071)
ob_bullet_electro_0_018 = bpy.data.objects.new('Bullet_Electro_0.018', me_cube_mesh_data_072)
ob_bullet_electro_0_019 = bpy.data.objects.new('Bullet_Electro_0.019', me_cube_mesh_data_073)
ob_bullet_electro_0_020 = bpy.data.objects.new('Bullet_Electro_0.020', me_cube_mesh_data_074)
ob_bullet_electro_0_021 = bpy.data.objects.new('Bullet_Electro_0.021', me_cube_mesh_data_075)
ob_bullet_electro_0_022 = bpy.data.objects.new('Bullet_Electro_0.022', me_cube_mesh_data_076)
ob_bullet_electro_0_023 = bpy.data.objects.new('Bullet_Electro_0.023', me_cube_mesh_data_077)
ob_bullet_electro_0_024 = bpy.data.objects.new('Bullet_Electro_0.024', me_cube_mesh_data_078)
ob_bullet_electro_0_025 = bpy.data.objects.new('Bullet_Electro_0.025', me_cube_mesh_data_079)
ob_bullet_electro_0_026 = bpy.data.objects.new('Bullet_Electro_0.026', me_cube_mesh_data_080)
ob_bullet_electro_0_027 = bpy.data.objects.new('Bullet_Electro_0.027', me_cube_mesh_data_081)
ob_bullet_electro_0_028 = bpy.data.objects.new('Bullet_Electro_0.028', me_cube_mesh_data_082)
ob_bullet_electro_0_029 = bpy.data.objects.new('Bullet_Electro_0.029', me_cube_mesh_data_083)
ob_bullet_electro_0_030 = bpy.data.objects.new('Bullet_Electro_0.030', me_cube_mesh_data_084)
ob_bullet_electro_0_031 = bpy.data.objects.new('Bullet_Electro_0.031', me_cube_mesh_data_085)
ob_bullet_electro_0_032 = bpy.data.objects.new('Bullet_Electro_0.032', me_cube_mesh_data_086)
ob_bullet_electro_0_033 = bpy.data.objects.new('Bullet_Electro_0.033', me_cube_mesh_data_087)
ob_bullet_electro_0_034 = bpy.data.objects.new('Bullet_Electro_0.034', me_cube_mesh_data_088)
ob_bullet_electro_0_035 = bpy.data.objects.new('Bullet_Electro_0.035', me_cube_mesh_data_089)
ob_bullet_electro_0_036 = bpy.data.objects.new('Bullet_Electro_0.036', me_cube_mesh_data_090)
ob_bullet_electro_0_037 = bpy.data.objects.new('Bullet_Electro_0.037', me_cube_mesh_data_091)
ob_bullet_electro_0_038 = bpy.data.objects.new('Bullet_Electro_0.038', me_cube_mesh_data_092)
ob_bullet_electro_0_039 = bpy.data.objects.new('Bullet_Electro_0.039', me_cube_mesh_data_093)
ob_bullet_electro_0_040 = bpy.data.objects.new('Bullet_Electro_0.040', me_cube_mesh_data_094)
ob_bullet_electro_0_041 = bpy.data.objects.new('Bullet_Electro_0.041', me_cube_mesh_data_095)
ob_bullet_electro_0_042 = bpy.data.objects.new('Bullet_Electro_0.042', me_cube_mesh_data_096)
ob_bullet_electro_0_043 = bpy.data.objects.new('Bullet_Electro_0.043', me_cube_mesh_data_097)
ob_bullet_electro_0_044 = bpy.data.objects.new('Bullet_Electro_0.044', me_cube_mesh_data_098)
ob_bullet_electro_045 = bpy.data.objects.new('Bullet_Electro.045', me_cube_mesh_data_054)
ob_bullet_electro_046 = bpy.data.objects.new('Bullet_Electro.046', me_cube_mesh_data_055)
ob_bullet_electro_047 = bpy.data.objects.new('Bullet_Electro.047', me_cube_mesh_data_056)
ob_bullet_electro_048 = bpy.data.objects.new('Bullet_Electro.048', me_cube_mesh_data_057)
ob_bullet_electro_049 = bpy.data.objects.new('Bullet_Electro.049', me_cube_mesh_data_058)
ob_bullet_electro_050 = bpy.data.objects.new('Bullet_Electro.050', me_cube_mesh_data_059)
ob_bullet_electro_051 = bpy.data.objects.new('Bullet_Electro.051', me_cube_mesh_data_060)
ob_bullet_electro_052 = bpy.data.objects.new('Bullet_Electro.052', me_cube_mesh_data_061)
ob_bullet_electro_053 = bpy.data.objects.new('Bullet_Electro.053', me_cube_mesh_data_062)
ob_cube_045 = bpy.data.objects.new('Cube.045', me_cube_048)
ob_cube_046 = bpy.data.objects.new('Cube.046', me_cube_049)
ob_cube_047 = bpy.data.objects.new('Cube.047', me_cube_050)
ob_cube_048 = bpy.data.objects.new('Cube.048', me_cube_051)
ob_cube_049 = bpy.data.objects.new('Cube.049', me_cube_052)
ob_cube_050 = bpy.data.objects.new('Cube.050', me_cube_053)
ob_cube_051 = bpy.data.objects.new('Cube.051', me_cube_054)
ob_cube_052 = bpy.data.objects.new('Cube.052', me_cube_055)
ob_cube_053 = bpy.data.objects.new('Cube.053', me_cube_056)

# ---- transforms, parenting, visibility, modifiers, constraints
ob_bullet_electro_0_000.location = (0.0, 0.0, 0.0)
ob_bullet_electro_0_000.rotation_euler = (1.571, 0.0, 0.0)
ob_bullet_electro_0_000.scale = (0.04, 0.04, 0.04)
ob_bullet_electro_0_001.location = (10.0, 0.0, 0.0)
ob_bullet_electro_0_001.rotation_euler = (1.571, 0.0, 0.0)
ob_bullet_electro_0_001.scale = (0.04, 0.04, 0.04)
ob_bullet_electro_0_002.location = (20.0, 0.0, 0.0)
ob_bullet_electro_0_002.rotation_euler = (1.571, 0.0, 0.0)
ob_bullet_electro_0_002.scale = (0.04, 0.04, 0.04)
ob_bullet_electro_0_003.location = (30.0, 0.0, 0.0)
ob_bullet_electro_0_003.rotation_euler = (1.571, 0.0, 0.0)
ob_bullet_electro_0_003.scale = (0.04, 0.04, 0.04)
ob_bullet_electro_0_004.location = (40.0, 0.0, 0.0)
ob_bullet_electro_0_004.rotation_euler = (1.571, 0.0, 0.0)
ob_bullet_electro_0_004.scale = (0.04, 0.04, 0.04)
ob_bullet_electro_0_005.location = (50.0, 0.0, 0.0)
ob_bullet_electro_0_005.rotation_euler = (1.571, 0.0, 0.0)
ob_bullet_electro_0_005.scale = (0.04, 0.04, 0.04)
ob_bullet_electro_0_006.location = (60.0, 0.0, 0.0)
ob_bullet_electro_0_006.rotation_euler = (1.571, 0.0, 0.0)
ob_bullet_electro_0_006.scale = (0.04, 0.04, 0.04)
ob_bullet_electro_0_007.location = (70.0, 0.0, 0.0)
ob_bullet_electro_0_007.rotation_euler = (1.571, 0.0, 0.0)
ob_bullet_electro_0_007.scale = (0.04, 0.04, 0.04)
ob_bullet_electro_0_008.location = (80.0, 0.0, 0.0)
ob_bullet_electro_0_008.rotation_euler = (1.571, 0.0, 0.0)
ob_bullet_electro_0_008.scale = (0.04, 0.04, 0.04)
ob_bullet_electro_0_009.location = (0.0, -40.0, 0.0)
ob_bullet_electro_0_009.rotation_euler = (1.571, 0.0, 0.0)
ob_bullet_electro_0_009.scale = (0.04, 0.04, 0.04)
ob_bullet_electro_0_010.location = (10.0, -40.0, 0.0)
ob_bullet_electro_0_010.rotation_euler = (1.571, 0.0, 0.0)
ob_bullet_electro_0_010.scale = (0.04, 0.04, 0.04)
ob_bullet_electro_0_011.location = (20.0, -40.0, 0.0)
ob_bullet_electro_0_011.rotation_euler = (1.571, 0.0, 0.0)
ob_bullet_electro_0_011.scale = (0.04, 0.04, 0.04)
ob_bullet_electro_0_012.location = (30.0, -40.0, 0.0)
ob_bullet_electro_0_012.rotation_euler = (1.571, 0.0, 0.0)
ob_bullet_electro_0_012.scale = (0.04, 0.04, 0.04)
ob_bullet_electro_0_013.location = (40.0, -40.0, 0.0)
ob_bullet_electro_0_013.rotation_euler = (1.571, 0.0, 0.0)
ob_bullet_electro_0_013.scale = (0.04, 0.04, 0.04)
ob_bullet_electro_0_014.location = (50.0, -40.0, 0.0)
ob_bullet_electro_0_014.rotation_euler = (1.571, 0.0, 0.0)
ob_bullet_electro_0_014.scale = (0.04, 0.04, 0.04)
ob_bullet_electro_0_015.location = (60.0, -40.0, 0.0)
ob_bullet_electro_0_015.rotation_euler = (1.571, 0.0, 0.0)
ob_bullet_electro_0_015.scale = (0.04, 0.04, 0.04)
ob_bullet_electro_0_016.location = (70.0, -40.0, 0.0)
ob_bullet_electro_0_016.rotation_euler = (1.571, 0.0, 0.0)
ob_bullet_electro_0_016.scale = (0.04, 0.04, 0.04)
ob_bullet_electro_0_017.location = (80.0, -40.0, 0.0)
ob_bullet_electro_0_017.rotation_euler = (1.571, 0.0, 0.0)
ob_bullet_electro_0_017.scale = (0.04, 0.04, 0.04)
ob_bullet_electro_0_018.location = (0.0, -80.0, 0.0)
ob_bullet_electro_0_018.rotation_euler = (1.571, 0.0, 0.0)
ob_bullet_electro_0_018.scale = (0.04, 0.04, 0.04)
ob_bullet_electro_0_019.location = (10.0, -80.0, 0.0)
ob_bullet_electro_0_019.rotation_euler = (1.571, 0.0, 0.0)
ob_bullet_electro_0_019.scale = (0.04, 0.04, 0.04)
ob_bullet_electro_0_020.location = (20.0, -80.0, 0.0)
ob_bullet_electro_0_020.rotation_euler = (1.571, 0.0, 0.0)
ob_bullet_electro_0_020.scale = (0.04, 0.04, 0.04)
ob_bullet_electro_0_021.location = (30.0, -80.0, 0.0)
ob_bullet_electro_0_021.rotation_euler = (1.571, 0.0, 0.0)
ob_bullet_electro_0_021.scale = (0.04, 0.04, 0.04)
ob_bullet_electro_0_022.location = (40.0, -80.0, 0.0)
ob_bullet_electro_0_022.rotation_euler = (1.571, 0.0, 0.0)
ob_bullet_electro_0_022.scale = (0.04, 0.04, 0.04)
ob_bullet_electro_0_023.location = (50.0, -80.0, 0.0)
ob_bullet_electro_0_023.rotation_euler = (1.571, 0.0, 0.0)
ob_bullet_electro_0_023.scale = (0.04, 0.04, 0.04)
ob_bullet_electro_0_024.location = (60.0, -80.0, 0.0)
ob_bullet_electro_0_024.rotation_euler = (1.571, 0.0, 0.0)
ob_bullet_electro_0_024.scale = (0.04, 0.04, 0.04)
ob_bullet_electro_0_025.location = (70.0, -80.0, 0.0)
ob_bullet_electro_0_025.rotation_euler = (1.571, 0.0, 0.0)
ob_bullet_electro_0_025.scale = (0.04, 0.04, 0.04)
ob_bullet_electro_0_026.location = (80.0, -80.0, 0.0)
ob_bullet_electro_0_026.rotation_euler = (1.571, 0.0, 0.0)
ob_bullet_electro_0_026.scale = (0.04, 0.04, 0.04)
ob_bullet_electro_0_027.location = (0.0, -120.0, 0.0)
ob_bullet_electro_0_027.rotation_euler = (1.571, 0.0, 0.0)
ob_bullet_electro_0_027.scale = (0.04, 0.04, 0.04)
ob_bullet_electro_0_028.location = (10.0, -120.0, 0.0)
ob_bullet_electro_0_028.rotation_euler = (1.571, 0.0, 0.0)
ob_bullet_electro_0_028.scale = (0.04, 0.04, 0.04)
ob_bullet_electro_0_029.location = (20.0, -120.0, 0.0)
ob_bullet_electro_0_029.rotation_euler = (1.571, 0.0, 0.0)
ob_bullet_electro_0_029.scale = (0.04, 0.04, 0.04)
ob_bullet_electro_0_030.location = (30.0, -120.0, 0.0)
ob_bullet_electro_0_030.rotation_euler = (1.571, 0.0, 0.0)
ob_bullet_electro_0_030.scale = (0.04, 0.04, 0.04)
ob_bullet_electro_0_031.location = (40.0, -120.0, 0.0)
ob_bullet_electro_0_031.rotation_euler = (1.571, 0.0, 0.0)
ob_bullet_electro_0_031.scale = (0.04, 0.04, 0.04)
ob_bullet_electro_0_032.location = (50.0, -120.0, 0.0)
ob_bullet_electro_0_032.rotation_euler = (1.571, 0.0, 0.0)
ob_bullet_electro_0_032.scale = (0.04, 0.04, 0.04)
ob_bullet_electro_0_033.location = (60.0, -120.0, 0.0)
ob_bullet_electro_0_033.rotation_euler = (1.571, 0.0, 0.0)
ob_bullet_electro_0_033.scale = (0.04, 0.04, 0.04)
ob_bullet_electro_0_034.location = (70.0, -120.0, 0.0)
ob_bullet_electro_0_034.rotation_euler = (1.571, 0.0, 0.0)
ob_bullet_electro_0_034.scale = (0.04, 0.04, 0.04)
ob_bullet_electro_0_035.location = (80.0, -120.0, 0.0)
ob_bullet_electro_0_035.rotation_euler = (1.571, 0.0, 0.0)
ob_bullet_electro_0_035.scale = (0.04, 0.04, 0.04)
ob_bullet_electro_0_036.location = (0.0, -160.0, 0.0)
ob_bullet_electro_0_036.rotation_euler = (1.571, 0.0, 0.0)
ob_bullet_electro_0_036.scale = (0.04, 0.04, 0.04)
ob_bullet_electro_0_037.location = (10.0, -160.0, 0.0)
ob_bullet_electro_0_037.rotation_euler = (1.571, 0.0, 0.0)
ob_bullet_electro_0_037.scale = (0.04, 0.04, 0.04)
ob_bullet_electro_0_038.location = (20.0, -160.0, 0.0)
ob_bullet_electro_0_038.rotation_euler = (1.571, 0.0, 0.0)
ob_bullet_electro_0_038.scale = (0.04, 0.04, 0.04)
ob_bullet_electro_0_039.location = (30.0, -160.0, 0.0)
ob_bullet_electro_0_039.rotation_euler = (1.571, 0.0, 0.0)
ob_bullet_electro_0_039.scale = (0.04, 0.04, 0.04)
ob_bullet_electro_0_040.location = (40.0, -160.0, 0.0)
ob_bullet_electro_0_040.rotation_euler = (1.571, 0.0, 0.0)
ob_bullet_electro_0_040.scale = (0.04, 0.04, 0.04)
ob_bullet_electro_0_041.location = (50.0, -160.0, 0.0)
ob_bullet_electro_0_041.rotation_euler = (1.571, 0.0, 0.0)
ob_bullet_electro_0_041.scale = (0.04, 0.04, 0.04)
ob_bullet_electro_0_042.location = (60.0, -160.0, 0.0)
ob_bullet_electro_0_042.rotation_euler = (1.571, 0.0, 0.0)
ob_bullet_electro_0_042.scale = (0.04, 0.04, 0.04)
ob_bullet_electro_0_043.location = (70.0, -160.0, 0.0)
ob_bullet_electro_0_043.rotation_euler = (1.571, 0.0, 0.0)
ob_bullet_electro_0_043.scale = (0.04, 0.04, 0.04)
ob_bullet_electro_0_044.location = (80.0, -160.0, 0.0)
ob_bullet_electro_0_044.rotation_euler = (1.571, 0.0, 0.0)
ob_bullet_electro_0_044.scale = (0.04, 0.04, 0.04)
ob_bullet_electro_045.location = (0.0, 0.0, 0.0)
ob_bullet_electro_045.rotation_euler = (1.571, 0.0, 0.0)
ob_bullet_electro_045.scale = (0.04, 0.04, 0.04)
_m = ob_bullet_electro_045.modifiers.new('Boolean', 'BOOLEAN')
_m.object = ob_cube_045
ob_bullet_electro_046.location = (10.0, 0.0, 0.0)
ob_bullet_electro_046.rotation_euler = (1.571, 0.0, 0.0)
ob_bullet_electro_046.scale = (0.04, 0.04, 0.04)
_m = ob_bullet_electro_046.modifiers.new('Boolean', 'BOOLEAN')
_m.object = ob_cube_046
ob_bullet_electro_047.location = (20.0, 0.0, 0.0)
ob_bullet_electro_047.rotation_euler = (1.571, 0.0, 0.0)
ob_bullet_electro_047.scale = (0.04, 0.04, 0.04)
_m = ob_bullet_electro_047.modifiers.new('Boolean', 'BOOLEAN')
_m.object = ob_cube_047
ob_bullet_electro_048.location = (30.0, 0.0, 0.0)
ob_bullet_electro_048.rotation_euler = (1.571, 0.0, 0.0)
ob_bullet_electro_048.scale = (0.04, 0.04, 0.04)
_m = ob_bullet_electro_048.modifiers.new('Boolean', 'BOOLEAN')
_m.object = ob_cube_048
ob_bullet_electro_049.location = (40.0, 0.0, 0.0)
ob_bullet_electro_049.rotation_euler = (1.571, 0.0, 0.0)
ob_bullet_electro_049.scale = (0.04, 0.04, 0.04)
ob_bullet_electro_050.location = (50.0, 0.0, 0.0)
ob_bullet_electro_050.rotation_euler = (1.571, 0.0, 0.0)
ob_bullet_electro_050.scale = (0.04, 0.04, 0.04)
_m = ob_bullet_electro_050.modifiers.new('Boolean', 'BOOLEAN')
_m.object = ob_cube_050
ob_bullet_electro_051.location = (60.0, 0.0, 0.0)
ob_bullet_electro_051.rotation_euler = (1.571, 0.0, 0.0)
ob_bullet_electro_051.scale = (0.04, 0.04, 0.04)
_m = ob_bullet_electro_051.modifiers.new('Boolean', 'BOOLEAN')
_m.object = ob_cube_051
ob_bullet_electro_052.location = (70.0, 0.0, 0.0)
ob_bullet_electro_052.rotation_euler = (1.571, 0.0, 0.0)
ob_bullet_electro_052.scale = (0.04, 0.04, 0.04)
_m = ob_bullet_electro_052.modifiers.new('Boolean', 'BOOLEAN')
_m.object = ob_cube_052
ob_bullet_electro_053.location = (80.0, 0.0, 0.0)
ob_bullet_electro_053.rotation_euler = (1.571, 0.0, 0.0)
ob_bullet_electro_053.scale = (0.04, 0.04, 0.04)
_m = ob_bullet_electro_053.modifiers.new('Boolean', 'BOOLEAN')
_m.object = ob_cube_053
ob_cube_045.location = (0.0, 57.91, 1.441)
ob_cube_045.scale = (5.802, 26.38, 1.0)
ob_cube_046.location = (10.0, 54.41, 1.441)
ob_cube_046.scale = (5.802, 26.38, 1.0)
ob_cube_047.location = (20.0, 50.9, 1.441)
ob_cube_047.scale = (5.802, 26.38, 1.0)
ob_cube_048.location = (30.0, 47.4, 1.441)
ob_cube_048.scale = (5.802, 26.38, 1.0)
ob_cube_049.location = (40.0, 43.9, 1.441)
ob_cube_049.scale = (5.802, 26.38, 1.0)
ob_cube_050.location = (50.0, 40.39, 1.441)
ob_cube_050.scale = (5.802, 26.38, 1.0)
ob_cube_051.location = (60.0, 36.89, 1.441)
ob_cube_051.scale = (5.802, 26.38, 1.0)
ob_cube_052.location = (70.0, 33.38, 1.441)
ob_cube_052.scale = (5.802, 26.38, 1.0)
ob_cube_053.location = (80.0, 29.88, 1.441)
ob_cube_053.scale = (5.802, 26.38, 1.0)

# ---- collection membership
col_bullet_0.objects.link(ob_bullet_electro_0_000)
col_bullet_0.objects.link(ob_bullet_electro_0_001)
col_bullet_0.objects.link(ob_bullet_electro_0_002)
col_bullet_0.objects.link(ob_bullet_electro_0_003)
col_bullet_0.objects.link(ob_bullet_electro_0_004)
col_bullet_0.objects.link(ob_bullet_electro_0_005)
col_bullet_0.objects.link(ob_bullet_electro_0_006)
col_bullet_0.objects.link(ob_bullet_electro_0_007)
col_bullet_0.objects.link(ob_bullet_electro_0_008)
col_bullet_0.objects.link(ob_bullet_electro_0_009)
col_bullet_0.objects.link(ob_bullet_electro_0_010)
col_bullet_0.objects.link(ob_bullet_electro_0_011)
col_bullet_0.objects.link(ob_bullet_electro_0_012)
col_bullet_0.objects.link(ob_bullet_electro_0_013)
col_bullet_0.objects.link(ob_bullet_electro_0_014)
col_bullet_0.objects.link(ob_bullet_electro_0_015)
col_bullet_0.objects.link(ob_bullet_electro_0_016)
col_bullet_0.objects.link(ob_bullet_electro_0_017)
col_bullet_0.objects.link(ob_bullet_electro_0_018)
col_bullet_0.objects.link(ob_bullet_electro_0_019)
col_bullet_0.objects.link(ob_bullet_electro_0_020)
col_bullet_0.objects.link(ob_bullet_electro_0_021)
col_bullet_0.objects.link(ob_bullet_electro_0_022)
col_bullet_0.objects.link(ob_bullet_electro_0_023)
col_bullet_0.objects.link(ob_bullet_electro_0_024)
col_bullet_0.objects.link(ob_bullet_electro_0_025)
col_bullet_0.objects.link(ob_bullet_electro_0_026)
col_bullet_0.objects.link(ob_bullet_electro_0_027)
col_bullet_0.objects.link(ob_bullet_electro_0_028)
col_bullet_0.objects.link(ob_bullet_electro_0_029)
col_bullet_0.objects.link(ob_bullet_electro_0_030)
col_bullet_0.objects.link(ob_bullet_electro_0_031)
col_bullet_0.objects.link(ob_bullet_electro_0_032)
col_bullet_0.objects.link(ob_bullet_electro_0_033)
col_bullet_0.objects.link(ob_bullet_electro_0_034)
col_bullet_0.objects.link(ob_bullet_electro_0_035)
col_bullet_0.objects.link(ob_bullet_electro_0_036)
col_bullet_0.objects.link(ob_bullet_electro_0_037)
col_bullet_0.objects.link(ob_bullet_electro_0_038)
col_bullet_0.objects.link(ob_bullet_electro_0_039)
col_bullet_0.objects.link(ob_bullet_electro_0_040)
col_bullet_0.objects.link(ob_bullet_electro_0_041)
col_bullet_0.objects.link(ob_bullet_electro_0_042)
col_bullet_0.objects.link(ob_bullet_electro_0_043)
col_bullet_0.objects.link(ob_bullet_electro_0_044)
col_sample.objects.link(ob_bullet_electro_045)
col_sample.objects.link(ob_bullet_electro_046)
col_sample.objects.link(ob_bullet_electro_047)
col_sample.objects.link(ob_bullet_electro_048)
col_sample.objects.link(ob_bullet_electro_049)
col_sample.objects.link(ob_bullet_electro_050)
col_sample.objects.link(ob_bullet_electro_051)
col_sample.objects.link(ob_bullet_electro_052)
col_sample.objects.link(ob_bullet_electro_053)
col_sample.objects.link(ob_cube_045)
col_sample.objects.link(ob_cube_046)
col_sample.objects.link(ob_cube_047)
col_sample.objects.link(ob_cube_048)
col_sample.objects.link(ob_cube_049)
col_sample.objects.link(ob_cube_050)
col_sample.objects.link(ob_cube_051)
col_sample.objects.link(ob_cube_052)
col_sample.objects.link(ob_cube_053)

# ---- scene / render settings (as saved in the file)
scene.frame_start = 1; scene.frame_end = 250; scene.frame_set(1)
scene.render.engine = 'BLENDER_EEVEE_NEXT'
scene.cycles.sampling_pattern = 'TABULATED_SOBOL'
scene.view_settings.view_transform = 'Filmic'
bpy.context.view_layer.update()

# ---- added for rendering (the .blend has no active camera and no usable light): camera, sun
cam_auto = bpy.data.cameras.new('AutoCamera')
cam_auto.lens = 50.0
cam_auto.sensor_width = 36.0
cam_auto.clip_end = 4289.87
ob_auto_camera = bpy.data.objects.new('AutoCamera', cam_auto)
scene.collection.objects.link(ob_auto_camera)
ob_auto_camera.location = (284.438, -332.932, 196.991)
ob_auto_camera.rotation_euler = (1.09748, -7.21219e-08, 0.694738)
scene.camera = ob_auto_camera
light_auto_sun = bpy.data.lights.new('AutoSun', 'SUN')
light_auto_sun.energy = 3.0
light_auto_sun.angle = 0.0523599
ob_auto_sun = bpy.data.objects.new('AutoSun', light_auto_sun)
scene.collection.objects.link(ob_auto_sun)
ob_auto_sun.rotation_euler = (0.872665, 0.174533, 0.523599)
bpy.context.view_layer.update()
